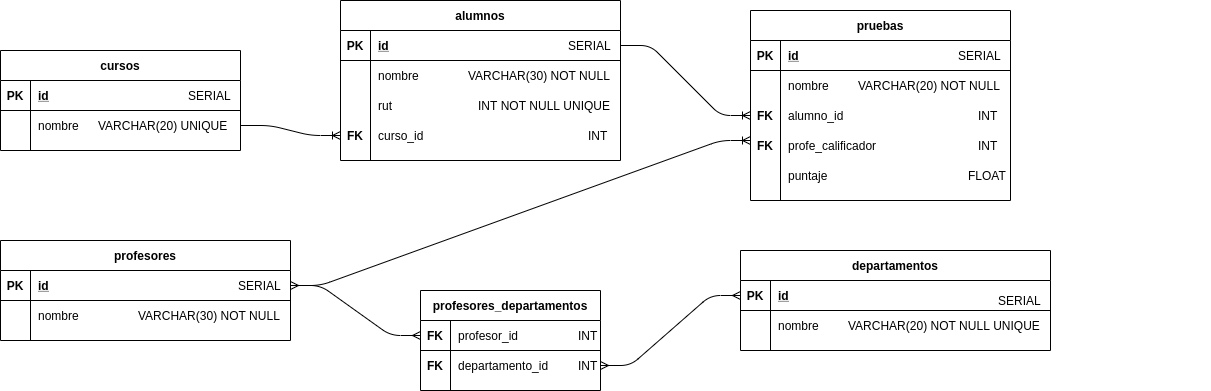

The diagram above was exported from draw.io. Its source (the exported page's mxGraphModel, read from the mxfile embedded in the PNG):
<mxGraphModel dx="2255" dy="1604" grid="1" gridSize="10" guides="1" tooltips="1" connect="1" arrows="1" fold="1" page="1" pageScale="1" pageWidth="827" pageHeight="1169" math="0" shadow="0">
  <root>
    <mxCell id="0" />
    <mxCell id="1" parent="0" />
    <mxCell id="SeMMQQ-11xZO1Ed0eAri-98" value="" style="edgeStyle=entityRelationEdgeStyle;fontSize=12;html=1;endArrow=ERoneToMany;exitX=1;exitY=0.5;exitDx=0;exitDy=0;entryX=0;entryY=0.5;entryDx=0;entryDy=0;" edge="1" parent="1" source="SeMMQQ-11xZO1Ed0eAri-89" target="SeMMQQ-11xZO1Ed0eAri-82">
      <mxGeometry width="100" height="100" relative="1" as="geometry">
        <mxPoint x="-1040" y="-270" as="sourcePoint" />
        <mxPoint x="-940" y="-370" as="targetPoint" />
      </mxGeometry>
    </mxCell>
    <mxCell id="SeMMQQ-11xZO1Ed0eAri-112" value="" style="edgeStyle=entityRelationEdgeStyle;fontSize=12;html=1;endArrow=ERoneToMany;exitX=1;exitY=0.5;exitDx=0;exitDy=0;entryX=0;entryY=0.5;entryDx=0;entryDy=0;" edge="1" parent="1" source="SeMMQQ-11xZO1Ed0eAri-73" target="SeMMQQ-11xZO1Ed0eAri-106">
      <mxGeometry width="100" height="100" relative="1" as="geometry">
        <mxPoint x="-640" y="-260" as="sourcePoint" />
        <mxPoint x="-540" y="-360" as="targetPoint" />
      </mxGeometry>
    </mxCell>
    <mxCell id="SeMMQQ-11xZO1Ed0eAri-113" value="FK" style="shape=partialRectangle;connectable=0;fillColor=none;top=0;left=0;bottom=0;right=0;fontStyle=1;overflow=hidden;" vertex="1" parent="1">
      <mxGeometry x="-560" y="-330" width="30" height="30" as="geometry" />
    </mxCell>
    <mxCell id="SeMMQQ-11xZO1Ed0eAri-114" value="profe_calificador" style="shape=partialRectangle;connectable=0;fillColor=none;top=0;left=0;bottom=0;right=0;align=left;spacingLeft=6;overflow=hidden;" vertex="1" parent="1">
      <mxGeometry x="-530" y="-300" width="150" height="30" as="geometry" />
    </mxCell>
    <mxCell id="SeMMQQ-11xZO1Ed0eAri-115" value="FK" style="shape=partialRectangle;connectable=0;fillColor=none;top=0;left=0;bottom=0;right=0;fontStyle=1;overflow=hidden;" vertex="1" parent="1">
      <mxGeometry x="-560" y="-300" width="30" height="30" as="geometry" />
    </mxCell>
    <mxCell id="SeMMQQ-11xZO1Ed0eAri-129" value="" style="edgeStyle=entityRelationEdgeStyle;fontSize=12;html=1;endArrow=ERoneToMany;exitX=1;exitY=0.5;exitDx=0;exitDy=0;" edge="1" parent="1" source="SeMMQQ-11xZO1Ed0eAri-117">
      <mxGeometry width="100" height="100" relative="1" as="geometry">
        <mxPoint x="-690" y="-260" as="sourcePoint" />
        <mxPoint x="-560" y="-290" as="targetPoint" />
      </mxGeometry>
    </mxCell>
    <mxCell id="SeMMQQ-11xZO1Ed0eAri-130" value="puntaje" style="shape=partialRectangle;connectable=0;fillColor=none;top=0;left=0;bottom=0;right=0;align=left;spacingLeft=6;overflow=hidden;" vertex="1" parent="1">
      <mxGeometry x="-530" y="-270" width="150" height="30" as="geometry" />
    </mxCell>
    <mxCell id="SeMMQQ-11xZO1Ed0eAri-164" value="FK" style="shape=partialRectangle;connectable=0;fillColor=none;top=0;left=0;bottom=0;right=0;fontStyle=1;overflow=hidden;" vertex="1" parent="1">
      <mxGeometry x="-970" y="-310" width="30" height="30" as="geometry" />
    </mxCell>
    <mxCell id="SeMMQQ-11xZO1Ed0eAri-165" value="SERIAL" style="shape=partialRectangle;connectable=0;fillColor=none;top=0;left=0;bottom=0;right=0;align=left;spacingLeft=6;overflow=hidden;" vertex="1" parent="1">
      <mxGeometry x="-1130" y="-350" width="150" height="30" as="geometry" />
    </mxCell>
    <mxCell id="SeMMQQ-11xZO1Ed0eAri-166" value="VARCHAR(20) UNIQUE" style="shape=partialRectangle;connectable=0;fillColor=none;top=0;left=0;bottom=0;right=0;align=left;spacingLeft=6;overflow=hidden;" vertex="1" parent="1">
      <mxGeometry x="-1220" y="-320" width="150" height="30" as="geometry" />
    </mxCell>
    <mxCell id="SeMMQQ-11xZO1Ed0eAri-167" value="SERIAL" style="shape=partialRectangle;connectable=0;fillColor=none;top=0;left=0;bottom=0;right=0;align=left;spacingLeft=6;overflow=hidden;" vertex="1" parent="1">
      <mxGeometry x="-750" y="-400" width="150" height="30" as="geometry" />
    </mxCell>
    <mxCell id="SeMMQQ-11xZO1Ed0eAri-168" value="VARCHAR(30) NOT NULL" style="shape=partialRectangle;connectable=0;fillColor=none;top=0;left=0;bottom=0;right=0;align=left;spacingLeft=6;overflow=hidden;" vertex="1" parent="1">
      <mxGeometry x="-850" y="-370" width="150" height="30" as="geometry" />
    </mxCell>
    <mxCell id="SeMMQQ-11xZO1Ed0eAri-99" value="pruebas" style="shape=table;startSize=30;container=1;collapsible=1;childLayout=tableLayout;fixedRows=1;rowLines=0;fontStyle=1;align=center;resizeLast=1;" vertex="1" parent="1">
      <mxGeometry x="-560" y="-420" width="260" height="190" as="geometry" />
    </mxCell>
    <mxCell id="SeMMQQ-11xZO1Ed0eAri-100" value="" style="shape=partialRectangle;collapsible=0;dropTarget=0;pointerEvents=0;fillColor=none;top=0;left=0;bottom=1;right=0;points=[[0,0.5],[1,0.5]];portConstraint=eastwest;" vertex="1" parent="SeMMQQ-11xZO1Ed0eAri-99">
      <mxGeometry y="30" width="260" height="30" as="geometry" />
    </mxCell>
    <mxCell id="SeMMQQ-11xZO1Ed0eAri-101" value="PK" style="shape=partialRectangle;connectable=0;fillColor=none;top=0;left=0;bottom=0;right=0;fontStyle=1;overflow=hidden;" vertex="1" parent="SeMMQQ-11xZO1Ed0eAri-100">
      <mxGeometry width="30" height="30" as="geometry" />
    </mxCell>
    <mxCell id="SeMMQQ-11xZO1Ed0eAri-102" value="id" style="shape=partialRectangle;connectable=0;fillColor=none;top=0;left=0;bottom=0;right=0;align=left;spacingLeft=6;fontStyle=5;overflow=hidden;" vertex="1" parent="SeMMQQ-11xZO1Ed0eAri-100">
      <mxGeometry x="30" width="230" height="30" as="geometry" />
    </mxCell>
    <mxCell id="SeMMQQ-11xZO1Ed0eAri-103" value="" style="shape=partialRectangle;collapsible=0;dropTarget=0;pointerEvents=0;fillColor=none;top=0;left=0;bottom=0;right=0;points=[[0,0.5],[1,0.5]];portConstraint=eastwest;" vertex="1" parent="SeMMQQ-11xZO1Ed0eAri-99">
      <mxGeometry y="60" width="260" height="30" as="geometry" />
    </mxCell>
    <mxCell id="SeMMQQ-11xZO1Ed0eAri-104" value="" style="shape=partialRectangle;connectable=0;fillColor=none;top=0;left=0;bottom=0;right=0;editable=1;overflow=hidden;" vertex="1" parent="SeMMQQ-11xZO1Ed0eAri-103">
      <mxGeometry width="30" height="30" as="geometry" />
    </mxCell>
    <mxCell id="SeMMQQ-11xZO1Ed0eAri-105" value="nombre" style="shape=partialRectangle;connectable=0;fillColor=none;top=0;left=0;bottom=0;right=0;align=left;spacingLeft=6;overflow=hidden;" vertex="1" parent="SeMMQQ-11xZO1Ed0eAri-103">
      <mxGeometry x="30" width="230" height="30" as="geometry" />
    </mxCell>
    <mxCell id="SeMMQQ-11xZO1Ed0eAri-106" value="" style="shape=partialRectangle;collapsible=0;dropTarget=0;pointerEvents=0;fillColor=none;top=0;left=0;bottom=0;right=0;points=[[0,0.5],[1,0.5]];portConstraint=eastwest;" vertex="1" parent="SeMMQQ-11xZO1Ed0eAri-99">
      <mxGeometry y="90" width="260" height="30" as="geometry" />
    </mxCell>
    <mxCell id="SeMMQQ-11xZO1Ed0eAri-107" value="" style="shape=partialRectangle;connectable=0;fillColor=none;top=0;left=0;bottom=0;right=0;editable=1;overflow=hidden;" vertex="1" parent="SeMMQQ-11xZO1Ed0eAri-106">
      <mxGeometry width="30" height="30" as="geometry" />
    </mxCell>
    <mxCell id="SeMMQQ-11xZO1Ed0eAri-108" value="alumno_id" style="shape=partialRectangle;connectable=0;fillColor=none;top=0;left=0;bottom=0;right=0;align=left;spacingLeft=6;overflow=hidden;" vertex="1" parent="SeMMQQ-11xZO1Ed0eAri-106">
      <mxGeometry x="30" width="230" height="30" as="geometry" />
    </mxCell>
    <mxCell id="SeMMQQ-11xZO1Ed0eAri-169" value="INT NOT NULL UNIQUE" style="shape=partialRectangle;connectable=0;fillColor=none;top=0;left=0;bottom=0;right=0;align=left;spacingLeft=6;overflow=hidden;" vertex="1" parent="1">
      <mxGeometry x="-840" y="-340" width="150" height="30" as="geometry" />
    </mxCell>
    <mxCell id="SeMMQQ-11xZO1Ed0eAri-170" value="INT" style="shape=partialRectangle;connectable=0;fillColor=none;top=0;left=0;bottom=0;right=0;align=left;spacingLeft=6;overflow=hidden;" vertex="1" parent="1">
      <mxGeometry x="-730" y="-310" width="150" height="30" as="geometry" />
    </mxCell>
    <mxCell id="SeMMQQ-11xZO1Ed0eAri-72" value="alumnos" style="shape=table;startSize=30;container=1;collapsible=1;childLayout=tableLayout;fixedRows=1;rowLines=0;fontStyle=1;align=center;resizeLast=1;" vertex="1" parent="1">
      <mxGeometry x="-970" y="-430" width="280" height="160" as="geometry" />
    </mxCell>
    <mxCell id="SeMMQQ-11xZO1Ed0eAri-73" value="" style="shape=partialRectangle;collapsible=0;dropTarget=0;pointerEvents=0;fillColor=none;top=0;left=0;bottom=1;right=0;points=[[0,0.5],[1,0.5]];portConstraint=eastwest;" vertex="1" parent="SeMMQQ-11xZO1Ed0eAri-72">
      <mxGeometry y="30" width="280" height="30" as="geometry" />
    </mxCell>
    <mxCell id="SeMMQQ-11xZO1Ed0eAri-74" value="PK" style="shape=partialRectangle;connectable=0;fillColor=none;top=0;left=0;bottom=0;right=0;fontStyle=1;overflow=hidden;" vertex="1" parent="SeMMQQ-11xZO1Ed0eAri-73">
      <mxGeometry width="30" height="30" as="geometry" />
    </mxCell>
    <mxCell id="SeMMQQ-11xZO1Ed0eAri-75" value="id" style="shape=partialRectangle;connectable=0;fillColor=none;top=0;left=0;bottom=0;right=0;align=left;spacingLeft=6;fontStyle=5;overflow=hidden;" vertex="1" parent="SeMMQQ-11xZO1Ed0eAri-73">
      <mxGeometry x="30" width="250" height="30" as="geometry" />
    </mxCell>
    <mxCell id="SeMMQQ-11xZO1Ed0eAri-76" value="" style="shape=partialRectangle;collapsible=0;dropTarget=0;pointerEvents=0;fillColor=none;top=0;left=0;bottom=0;right=0;points=[[0,0.5],[1,0.5]];portConstraint=eastwest;" vertex="1" parent="SeMMQQ-11xZO1Ed0eAri-72">
      <mxGeometry y="60" width="280" height="30" as="geometry" />
    </mxCell>
    <mxCell id="SeMMQQ-11xZO1Ed0eAri-77" value="" style="shape=partialRectangle;connectable=0;fillColor=none;top=0;left=0;bottom=0;right=0;editable=1;overflow=hidden;" vertex="1" parent="SeMMQQ-11xZO1Ed0eAri-76">
      <mxGeometry width="30" height="30" as="geometry" />
    </mxCell>
    <mxCell id="SeMMQQ-11xZO1Ed0eAri-78" value="nombre" style="shape=partialRectangle;connectable=0;fillColor=none;top=0;left=0;bottom=0;right=0;align=left;spacingLeft=6;overflow=hidden;" vertex="1" parent="SeMMQQ-11xZO1Ed0eAri-76">
      <mxGeometry x="30" width="250" height="30" as="geometry" />
    </mxCell>
    <mxCell id="SeMMQQ-11xZO1Ed0eAri-79" value="" style="shape=partialRectangle;collapsible=0;dropTarget=0;pointerEvents=0;fillColor=none;top=0;left=0;bottom=0;right=0;points=[[0,0.5],[1,0.5]];portConstraint=eastwest;" vertex="1" parent="SeMMQQ-11xZO1Ed0eAri-72">
      <mxGeometry y="90" width="280" height="30" as="geometry" />
    </mxCell>
    <mxCell id="SeMMQQ-11xZO1Ed0eAri-80" value="" style="shape=partialRectangle;connectable=0;fillColor=none;top=0;left=0;bottom=0;right=0;editable=1;overflow=hidden;" vertex="1" parent="SeMMQQ-11xZO1Ed0eAri-79">
      <mxGeometry width="30" height="30" as="geometry" />
    </mxCell>
    <mxCell id="SeMMQQ-11xZO1Ed0eAri-81" value="rut" style="shape=partialRectangle;connectable=0;fillColor=none;top=0;left=0;bottom=0;right=0;align=left;spacingLeft=6;overflow=hidden;" vertex="1" parent="SeMMQQ-11xZO1Ed0eAri-79">
      <mxGeometry x="30" width="250" height="30" as="geometry" />
    </mxCell>
    <mxCell id="SeMMQQ-11xZO1Ed0eAri-82" value="" style="shape=partialRectangle;collapsible=0;dropTarget=0;pointerEvents=0;fillColor=none;top=0;left=0;bottom=0;right=0;points=[[0,0.5],[1,0.5]];portConstraint=eastwest;" vertex="1" parent="SeMMQQ-11xZO1Ed0eAri-72">
      <mxGeometry y="120" width="280" height="30" as="geometry" />
    </mxCell>
    <mxCell id="SeMMQQ-11xZO1Ed0eAri-83" value="" style="shape=partialRectangle;connectable=0;fillColor=none;top=0;left=0;bottom=0;right=0;editable=1;overflow=hidden;" vertex="1" parent="SeMMQQ-11xZO1Ed0eAri-82">
      <mxGeometry width="30" height="30" as="geometry" />
    </mxCell>
    <mxCell id="SeMMQQ-11xZO1Ed0eAri-84" value="curso_id" style="shape=partialRectangle;connectable=0;fillColor=none;top=0;left=0;bottom=0;right=0;align=left;spacingLeft=6;overflow=hidden;" vertex="1" parent="SeMMQQ-11xZO1Ed0eAri-82">
      <mxGeometry x="30" width="250" height="30" as="geometry" />
    </mxCell>
    <mxCell id="SeMMQQ-11xZO1Ed0eAri-85" value="cursos" style="shape=table;startSize=30;container=1;collapsible=1;childLayout=tableLayout;fixedRows=1;rowLines=0;fontStyle=1;align=center;resizeLast=1;" vertex="1" parent="1">
      <mxGeometry x="-1310" y="-380" width="240" height="100" as="geometry" />
    </mxCell>
    <mxCell id="SeMMQQ-11xZO1Ed0eAri-86" value="" style="shape=partialRectangle;collapsible=0;dropTarget=0;pointerEvents=0;fillColor=none;top=0;left=0;bottom=1;right=0;points=[[0,0.5],[1,0.5]];portConstraint=eastwest;" vertex="1" parent="SeMMQQ-11xZO1Ed0eAri-85">
      <mxGeometry y="30" width="240" height="30" as="geometry" />
    </mxCell>
    <mxCell id="SeMMQQ-11xZO1Ed0eAri-87" value="PK" style="shape=partialRectangle;connectable=0;fillColor=none;top=0;left=0;bottom=0;right=0;fontStyle=1;overflow=hidden;" vertex="1" parent="SeMMQQ-11xZO1Ed0eAri-86">
      <mxGeometry width="30" height="30" as="geometry" />
    </mxCell>
    <mxCell id="SeMMQQ-11xZO1Ed0eAri-88" value="id" style="shape=partialRectangle;connectable=0;fillColor=none;top=0;left=0;bottom=0;right=0;align=left;spacingLeft=6;fontStyle=5;overflow=hidden;" vertex="1" parent="SeMMQQ-11xZO1Ed0eAri-86">
      <mxGeometry x="30" width="210" height="30" as="geometry" />
    </mxCell>
    <mxCell id="SeMMQQ-11xZO1Ed0eAri-89" value="" style="shape=partialRectangle;collapsible=0;dropTarget=0;pointerEvents=0;fillColor=none;top=0;left=0;bottom=0;right=0;points=[[0,0.5],[1,0.5]];portConstraint=eastwest;" vertex="1" parent="SeMMQQ-11xZO1Ed0eAri-85">
      <mxGeometry y="60" width="240" height="30" as="geometry" />
    </mxCell>
    <mxCell id="SeMMQQ-11xZO1Ed0eAri-90" value="" style="shape=partialRectangle;connectable=0;fillColor=none;top=0;left=0;bottom=0;right=0;editable=1;overflow=hidden;" vertex="1" parent="SeMMQQ-11xZO1Ed0eAri-89">
      <mxGeometry width="30" height="30" as="geometry" />
    </mxCell>
    <mxCell id="SeMMQQ-11xZO1Ed0eAri-91" value="nombre" style="shape=partialRectangle;connectable=0;fillColor=none;top=0;left=0;bottom=0;right=0;align=left;spacingLeft=6;overflow=hidden;" vertex="1" parent="SeMMQQ-11xZO1Ed0eAri-89">
      <mxGeometry x="30" width="210" height="30" as="geometry" />
    </mxCell>
    <mxCell id="SeMMQQ-11xZO1Ed0eAri-171" value="SERIAL" style="shape=partialRectangle;connectable=0;fillColor=none;top=0;left=0;bottom=0;right=0;align=left;spacingLeft=6;overflow=hidden;" vertex="1" parent="1">
      <mxGeometry x="-360" y="-390" width="150" height="30" as="geometry" />
    </mxCell>
    <mxCell id="SeMMQQ-11xZO1Ed0eAri-172" value="VARCHAR(20) NOT NULL" style="shape=partialRectangle;connectable=0;fillColor=none;top=0;left=0;bottom=0;right=0;align=left;spacingLeft=6;overflow=hidden;" vertex="1" parent="1">
      <mxGeometry x="-460" y="-360" width="150" height="30" as="geometry" />
    </mxCell>
    <mxCell id="SeMMQQ-11xZO1Ed0eAri-173" value="INT" style="shape=partialRectangle;connectable=0;fillColor=none;top=0;left=0;bottom=0;right=0;align=left;spacingLeft=6;overflow=hidden;" vertex="1" parent="1">
      <mxGeometry x="-340" y="-330" width="150" height="30" as="geometry" />
    </mxCell>
    <mxCell id="SeMMQQ-11xZO1Ed0eAri-174" value="INT" style="shape=partialRectangle;connectable=0;fillColor=none;top=0;left=0;bottom=0;right=0;align=left;spacingLeft=6;overflow=hidden;" vertex="1" parent="1">
      <mxGeometry x="-340" y="-300" width="150" height="30" as="geometry" />
    </mxCell>
    <mxCell id="SeMMQQ-11xZO1Ed0eAri-175" value="FLOAT" style="shape=partialRectangle;connectable=0;fillColor=none;top=0;left=0;bottom=0;right=0;align=left;spacingLeft=6;overflow=hidden;" vertex="1" parent="1">
      <mxGeometry x="-350" y="-270" width="150" height="30" as="geometry" />
    </mxCell>
    <mxCell id="SeMMQQ-11xZO1Ed0eAri-176" value="SERIAL" style="shape=partialRectangle;connectable=0;fillColor=none;top=0;left=0;bottom=0;right=0;align=left;spacingLeft=6;overflow=hidden;" vertex="1" parent="1">
      <mxGeometry x="-1080" y="-160" width="150" height="30" as="geometry" />
    </mxCell>
    <mxCell id="SeMMQQ-11xZO1Ed0eAri-177" value="VARCHAR(30) NOT NULL" style="shape=partialRectangle;connectable=0;fillColor=none;top=0;left=0;bottom=0;right=0;align=left;spacingLeft=6;overflow=hidden;" vertex="1" parent="1">
      <mxGeometry x="-1180" y="-130" width="150" height="30" as="geometry" />
    </mxCell>
    <mxCell id="SeMMQQ-11xZO1Ed0eAri-206" value="FK" style="shape=partialRectangle;connectable=0;fillColor=none;top=0;left=0;bottom=0;right=0;fontStyle=1;overflow=hidden;" vertex="1" parent="1">
      <mxGeometry x="-890" y="-80" width="30" height="30" as="geometry" />
    </mxCell>
    <mxCell id="SeMMQQ-11xZO1Ed0eAri-207" value="" style="edgeStyle=entityRelationEdgeStyle;fontSize=12;html=1;endArrow=ERmany;startArrow=ERmany;exitX=1;exitY=0.5;exitDx=0;exitDy=0;entryX=0;entryY=0.5;entryDx=0;entryDy=0;" edge="1" parent="1" source="SeMMQQ-11xZO1Ed0eAri-117" target="SeMMQQ-11xZO1Ed0eAri-193">
      <mxGeometry width="100" height="100" relative="1" as="geometry">
        <mxPoint x="-890" y="-100" as="sourcePoint" />
        <mxPoint x="-790" y="-200" as="targetPoint" />
      </mxGeometry>
    </mxCell>
    <mxCell id="SeMMQQ-11xZO1Ed0eAri-208" value="" style="edgeStyle=entityRelationEdgeStyle;fontSize=12;html=1;endArrow=ERmany;startArrow=ERmany;entryX=0;entryY=0.5;entryDx=0;entryDy=0;" edge="1" parent="1" source="SeMMQQ-11xZO1Ed0eAri-196" target="SeMMQQ-11xZO1Ed0eAri-179">
      <mxGeometry width="100" height="100" relative="1" as="geometry">
        <mxPoint x="-890" y="-100" as="sourcePoint" />
        <mxPoint x="-790" y="-200" as="targetPoint" />
      </mxGeometry>
    </mxCell>
    <mxCell id="SeMMQQ-11xZO1Ed0eAri-213" value="VARCHAR(20) NOT NULL UNIQUE" style="shape=partialRectangle;connectable=0;fillColor=none;top=0;left=0;bottom=0;right=0;align=left;spacingLeft=6;overflow=hidden;" vertex="1" parent="1">
      <mxGeometry x="-470" y="-120" width="220" height="30" as="geometry" />
    </mxCell>
    <mxCell id="SeMMQQ-11xZO1Ed0eAri-214" value="SERIAL" style="shape=partialRectangle;connectable=0;fillColor=none;top=0;left=0;bottom=0;right=0;align=left;spacingLeft=6;overflow=hidden;" vertex="1" parent="1">
      <mxGeometry x="-320" y="-145" width="220" height="30" as="geometry" />
    </mxCell>
    <mxCell id="SeMMQQ-11xZO1Ed0eAri-116" value="profesores" style="shape=table;startSize=30;container=1;collapsible=1;childLayout=tableLayout;fixedRows=1;rowLines=0;fontStyle=1;align=center;resizeLast=1;" vertex="1" parent="1">
      <mxGeometry x="-1310" y="-190" width="290" height="100" as="geometry" />
    </mxCell>
    <mxCell id="SeMMQQ-11xZO1Ed0eAri-117" value="" style="shape=partialRectangle;collapsible=0;dropTarget=0;pointerEvents=0;fillColor=none;top=0;left=0;bottom=1;right=0;points=[[0,0.5],[1,0.5]];portConstraint=eastwest;" vertex="1" parent="SeMMQQ-11xZO1Ed0eAri-116">
      <mxGeometry y="30" width="290" height="30" as="geometry" />
    </mxCell>
    <mxCell id="SeMMQQ-11xZO1Ed0eAri-118" value="PK" style="shape=partialRectangle;connectable=0;fillColor=none;top=0;left=0;bottom=0;right=0;fontStyle=1;overflow=hidden;" vertex="1" parent="SeMMQQ-11xZO1Ed0eAri-117">
      <mxGeometry width="30" height="30" as="geometry" />
    </mxCell>
    <mxCell id="SeMMQQ-11xZO1Ed0eAri-119" value="id" style="shape=partialRectangle;connectable=0;fillColor=none;top=0;left=0;bottom=0;right=0;align=left;spacingLeft=6;fontStyle=5;overflow=hidden;" vertex="1" parent="SeMMQQ-11xZO1Ed0eAri-117">
      <mxGeometry x="30" width="260" height="30" as="geometry" />
    </mxCell>
    <mxCell id="SeMMQQ-11xZO1Ed0eAri-120" value="" style="shape=partialRectangle;collapsible=0;dropTarget=0;pointerEvents=0;fillColor=none;top=0;left=0;bottom=0;right=0;points=[[0,0.5],[1,0.5]];portConstraint=eastwest;" vertex="1" parent="SeMMQQ-11xZO1Ed0eAri-116">
      <mxGeometry y="60" width="290" height="30" as="geometry" />
    </mxCell>
    <mxCell id="SeMMQQ-11xZO1Ed0eAri-121" value="" style="shape=partialRectangle;connectable=0;fillColor=none;top=0;left=0;bottom=0;right=0;editable=1;overflow=hidden;" vertex="1" parent="SeMMQQ-11xZO1Ed0eAri-120">
      <mxGeometry width="30" height="30" as="geometry" />
    </mxCell>
    <mxCell id="SeMMQQ-11xZO1Ed0eAri-122" value="nombre" style="shape=partialRectangle;connectable=0;fillColor=none;top=0;left=0;bottom=0;right=0;align=left;spacingLeft=6;overflow=hidden;" vertex="1" parent="SeMMQQ-11xZO1Ed0eAri-120">
      <mxGeometry x="30" width="260" height="30" as="geometry" />
    </mxCell>
    <mxCell id="SeMMQQ-11xZO1Ed0eAri-178" value="departamentos" style="shape=table;startSize=30;container=1;collapsible=1;childLayout=tableLayout;fixedRows=1;rowLines=0;fontStyle=1;align=center;resizeLast=1;" vertex="1" parent="1">
      <mxGeometry x="-570" y="-180" width="310" height="100" as="geometry" />
    </mxCell>
    <mxCell id="SeMMQQ-11xZO1Ed0eAri-179" value="" style="shape=partialRectangle;collapsible=0;dropTarget=0;pointerEvents=0;fillColor=none;top=0;left=0;bottom=1;right=0;points=[[0,0.5],[1,0.5]];portConstraint=eastwest;" vertex="1" parent="SeMMQQ-11xZO1Ed0eAri-178">
      <mxGeometry y="30" width="310" height="30" as="geometry" />
    </mxCell>
    <mxCell id="SeMMQQ-11xZO1Ed0eAri-180" value="PK" style="shape=partialRectangle;connectable=0;fillColor=none;top=0;left=0;bottom=0;right=0;fontStyle=1;overflow=hidden;" vertex="1" parent="SeMMQQ-11xZO1Ed0eAri-179">
      <mxGeometry width="30" height="30" as="geometry" />
    </mxCell>
    <mxCell id="SeMMQQ-11xZO1Ed0eAri-181" value="id" style="shape=partialRectangle;connectable=0;fillColor=none;top=0;left=0;bottom=0;right=0;align=left;spacingLeft=6;fontStyle=5;overflow=hidden;" vertex="1" parent="SeMMQQ-11xZO1Ed0eAri-179">
      <mxGeometry x="30" width="280" height="30" as="geometry" />
    </mxCell>
    <mxCell id="SeMMQQ-11xZO1Ed0eAri-182" value="" style="shape=partialRectangle;collapsible=0;dropTarget=0;pointerEvents=0;fillColor=none;top=0;left=0;bottom=0;right=0;points=[[0,0.5],[1,0.5]];portConstraint=eastwest;" vertex="1" parent="SeMMQQ-11xZO1Ed0eAri-178">
      <mxGeometry y="60" width="310" height="30" as="geometry" />
    </mxCell>
    <mxCell id="SeMMQQ-11xZO1Ed0eAri-183" value="" style="shape=partialRectangle;connectable=0;fillColor=none;top=0;left=0;bottom=0;right=0;editable=1;overflow=hidden;" vertex="1" parent="SeMMQQ-11xZO1Ed0eAri-182">
      <mxGeometry width="30" height="30" as="geometry" />
    </mxCell>
    <mxCell id="SeMMQQ-11xZO1Ed0eAri-184" value="nombre" style="shape=partialRectangle;connectable=0;fillColor=none;top=0;left=0;bottom=0;right=0;align=left;spacingLeft=6;overflow=hidden;" vertex="1" parent="SeMMQQ-11xZO1Ed0eAri-182">
      <mxGeometry x="30" width="280" height="30" as="geometry" />
    </mxCell>
    <mxCell id="SeMMQQ-11xZO1Ed0eAri-192" value="profesores_departamentos" style="shape=table;startSize=30;container=1;collapsible=1;childLayout=tableLayout;fixedRows=1;rowLines=0;fontStyle=1;align=center;resizeLast=1;" vertex="1" parent="1">
      <mxGeometry x="-890" y="-140" width="180" height="100" as="geometry" />
    </mxCell>
    <mxCell id="SeMMQQ-11xZO1Ed0eAri-193" value="" style="shape=partialRectangle;collapsible=0;dropTarget=0;pointerEvents=0;fillColor=none;top=0;left=0;bottom=1;right=0;points=[[0,0.5],[1,0.5]];portConstraint=eastwest;" vertex="1" parent="SeMMQQ-11xZO1Ed0eAri-192">
      <mxGeometry y="30" width="180" height="30" as="geometry" />
    </mxCell>
    <mxCell id="SeMMQQ-11xZO1Ed0eAri-194" value="FK" style="shape=partialRectangle;connectable=0;fillColor=none;top=0;left=0;bottom=0;right=0;fontStyle=1;overflow=hidden;" vertex="1" parent="SeMMQQ-11xZO1Ed0eAri-193">
      <mxGeometry width="30" height="30" as="geometry" />
    </mxCell>
    <mxCell id="SeMMQQ-11xZO1Ed0eAri-195" value="" style="shape=partialRectangle;connectable=0;fillColor=none;top=0;left=0;bottom=0;right=0;align=left;spacingLeft=6;fontStyle=5;overflow=hidden;" vertex="1" parent="SeMMQQ-11xZO1Ed0eAri-193">
      <mxGeometry x="30" width="150" height="30" as="geometry" />
    </mxCell>
    <mxCell id="SeMMQQ-11xZO1Ed0eAri-196" value="" style="shape=partialRectangle;collapsible=0;dropTarget=0;pointerEvents=0;fillColor=none;top=0;left=0;bottom=0;right=0;points=[[0,0.5],[1,0.5]];portConstraint=eastwest;" vertex="1" parent="SeMMQQ-11xZO1Ed0eAri-192">
      <mxGeometry y="60" width="180" height="30" as="geometry" />
    </mxCell>
    <mxCell id="SeMMQQ-11xZO1Ed0eAri-197" value="" style="shape=partialRectangle;connectable=0;fillColor=none;top=0;left=0;bottom=0;right=0;editable=1;overflow=hidden;" vertex="1" parent="SeMMQQ-11xZO1Ed0eAri-196">
      <mxGeometry width="30" height="30" as="geometry" />
    </mxCell>
    <mxCell id="SeMMQQ-11xZO1Ed0eAri-198" value="departamento_id" style="shape=partialRectangle;connectable=0;fillColor=none;top=0;left=0;bottom=0;right=0;align=left;spacingLeft=6;overflow=hidden;" vertex="1" parent="SeMMQQ-11xZO1Ed0eAri-196">
      <mxGeometry x="30" width="150" height="30" as="geometry" />
    </mxCell>
    <mxCell id="SeMMQQ-11xZO1Ed0eAri-215" value="profesor_id" style="shape=partialRectangle;connectable=0;fillColor=none;top=0;left=0;bottom=0;right=0;align=left;spacingLeft=6;overflow=hidden;" vertex="1" parent="1">
      <mxGeometry x="-860" y="-110" width="150" height="30" as="geometry" />
    </mxCell>
    <mxCell id="SeMMQQ-11xZO1Ed0eAri-216" value="INT" style="shape=partialRectangle;connectable=0;fillColor=none;top=0;left=0;bottom=0;right=0;align=left;spacingLeft=6;overflow=hidden;" vertex="1" parent="1">
      <mxGeometry x="-740" y="-110" width="150" height="30" as="geometry" />
    </mxCell>
    <mxCell id="SeMMQQ-11xZO1Ed0eAri-217" value="INT" style="shape=partialRectangle;connectable=0;fillColor=none;top=0;left=0;bottom=0;right=0;align=left;spacingLeft=6;overflow=hidden;" vertex="1" parent="1">
      <mxGeometry x="-740" y="-80" width="150" height="30" as="geometry" />
    </mxCell>
  </root>
</mxGraphModel>